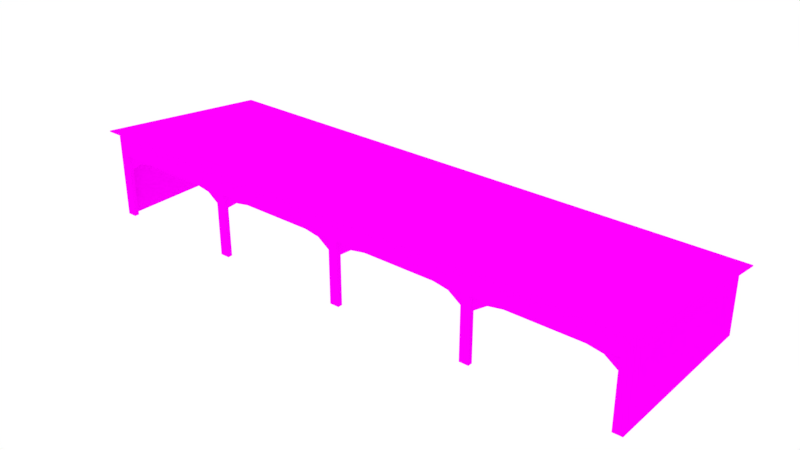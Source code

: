 # Source: Midlertidig_FlyHangar.blend  (saved by Blender 4.1.24; exported with 4.5.12 LTS)
import bpy
from mathutils import Matrix  # noqa: F401  (used for matrix-valued properties, if any)

bpy.ops.wm.read_factory_settings(use_empty=True)
scene = bpy.context.scene
scene.name = 'Scene'

# ---- collections
col_collection_1 = bpy.data.collections.new('Collection 1'); scene.collection.children.link(col_collection_1)

# ---- images (referenced by path relative to the original .blend; pixels are not part of the script)
import os
ASSET_DIR = os.environ.get("B2B_ASSET_DIR", "")  # directory of the original .blend (textures are referenced by path, not embedded)
HERE = os.path.dirname(os.path.abspath(__file__))  # packed textures are extracted next to this script under _unpacked/

def load_image(name, relpath, width, height, colorspace="sRGB"):
    """Load a texture the original file referenced (path relative to the .blend, or extracted next to this script)."""
    p = next((c for c in (os.path.join(HERE, relpath), os.path.join(ASSET_DIR, relpath)) if relpath and os.path.exists(c)), "")
    if p:
        img = bpy.data.images.load(p, check_existing=True)
        img.name = name
    else:  # same state as the original file: an image datablock whose file is absent (Cycles renders it pink)
        img = bpy.data.images.new(name, width, height)
        img.source = "FILE"
        img.filepath = "//" + (relpath or name)
    img.colorspace_settings.name = colorspace
    return img
img_farm_shed_01_d_psd = load_image('Farm Shed 01_d.psd', 'Farm Shed 01_d.psd', 1024, 1024, 'sRGB')

# ---- materials (node trees are filled in below, after node groups)
mat_farm_shed_01 = bpy.data.materials.new('Farm Shed 01')
mat_farm_shed_01.alpha_threshold = 0.0
mat_farm_shed_01.diffuse_color = (0.4609, 0.3477, 0.293, 1.0)
mat_farm_shed_01.roughness = 0.5

# ---- material node trees
mat_farm_shed_01.use_nodes = True; mat_farm_shed_01.node_tree.nodes.clear()
_N = mat_farm_shed_01.node_tree.nodes; _L = mat_farm_shed_01.node_tree.links
n0 = _N.new('ShaderNodeBsdfDiffuse'); n0.name = 'Diffuse BSDF'; n0.location = (60, 280)
n1 = _N.new('ShaderNodeOutputMaterial'); n1.name = 'Material Output'; n1.location = (320, 260)
n2 = _N.new('ShaderNodeTexImage'); n2.name = 'Image Texture'; n2.location = (-220, 260)
n2.width = 140
n2.image = img_farm_shed_01_d_psd
_L.new(n0.outputs[0], n1.inputs[0])
_L.new(n2.outputs[0], n0.inputs[0])
n1.is_active_output = True

# ---- world
world_world = bpy.data.worlds.new('World'); scene.world = world_world
world_world.use_nodes = True; world_world.node_tree.nodes.clear()
_N = world_world.node_tree.nodes; _L = world_world.node_tree.links
n0 = _N.new('ShaderNodeOutputWorld'); n0.name = 'World Output'; n0.location = (300, 300)
n1 = _N.new('ShaderNodeBackground'); n1.name = 'Background'; n1.location = (10, 300)
n1.inputs[0].default_value = (1.0, 1.0, 1.0, 1.0)
_L.new(n1.outputs[0], n0.inputs[0])
n0.is_active_output = True
world_world.color = (0.05088, 0.05088, 0.05088)
world_world.use_sun_shadow = False
world_world.sun_shadow_jitter_overblur = 0.0
world_world.cycles.sampling_method = 'MANUAL'

# ---- meshes
me_component_4_001 = bpy.data.meshes.new('Component#4.001')
me_component_4_001.from_pydata([(0.09506, -4.166, 4.442), (-0.2167, 4.351, 4.442), (-0.2167, -4.166, 4.442), (0.09506, 4.351, 4.442), (0.09506, 4.351, 4.242), (0.09506, -4.166, 4.242), (-0.2167, -4.166, 4.242), (-0.2167, 4.351, 4.242), (4.68, -4.166, 4.442), (4.369, 4.351, 4.442), (4.369, -4.166, 4.442), (4.68, 4.351, 4.442), (4.68, 4.351, 4.242), (4.68, -4.166, 4.242), (4.369, -4.166, 4.242), (4.369, 4.351, 4.242), (-4.49, -4.166, 4.442), (-4.802, 4.351, 4.442), (-4.802, -4.166, 4.442), (-4.49, 4.351, 4.442), (-4.49, 4.351, 4.242), (-4.49, -4.166, 4.242), (-4.802, -4.166, 4.242), (-4.802, 4.351, 4.242), (-8.954, -4.472, 4.442), (8.954, -4.233, 4.442), (8.954, -4.472, 4.442), (-8.954, -4.233, 4.442), (-8.954, -4.233, 0.0), (-8.954, -4.472, 0.0), (9.266, -4.472, 5.975), (8.954, -4.472, 0.0), (9.266, -4.472, 0.0), (-9.266, -4.472, 0.0), (-9.266, -4.472, 5.975), (-9.529, 4.744, 4.591), (9.529, 4.73, 4.519), (-9.529, 4.73, 4.519), (9.529, 4.744, 4.591), (8.954, -4.233, 0.0), (9.529, -4.716, 6.097), (-9.529, -4.73, 6.025), (9.529, -4.73, 6.025), (-9.529, -4.716, 6.097), (9.266, 4.472, 0.0), (9.266, 4.472, 4.569), (-9.266, 4.472, 4.569), (-9.266, 4.472, 0.0), (4.68, -4.166, 0.0), (4.369, -4.166, 0.0), (4.68, -4.404, 4.442), (4.369, -4.404, 0.0), (4.68, -4.404, 0.0), (4.369, -4.404, 4.442), (4.369, -4.285, 3.396), (3.904, -4.212, 4.079), (4.369, -4.212, 3.396), (3.904, -4.285, 4.079), (4.369, -4.285, 4.442), (2.921, -4.285, 4.442), (2.921, -4.212, 4.442), (8.954, -4.285, 3.396), (8.489, -4.212, 4.079), (8.954, -4.212, 3.396), (8.489, -4.285, 4.079), (8.954, -4.285, 4.442), (7.506, -4.285, 4.442), (7.506, -4.212, 4.442), (4.68, -4.285, 3.396), (5.145, -4.212, 4.079), (4.68, -4.212, 3.396), (5.145, -4.285, 4.079), (4.68, -4.285, 4.442), (6.128, -4.285, 4.442), (6.128, -4.212, 4.442), (-4.49, -4.166, 0.0), (-4.802, -4.166, 0.0), (-4.49, -4.404, 4.442), (-4.802, -4.404, 0.0), (-4.49, -4.404, 0.0), (-4.802, -4.404, 4.442), (-8.954, -4.285, 3.396), (-8.489, -4.212, 4.079), (-8.954, -4.212, 3.396), (-8.489, -4.285, 4.079), (-8.954, -4.285, 4.442), (-7.506, -4.285, 4.442), (-7.506, -4.212, 4.442), (-4.802, -4.285, 3.396), (-5.267, -4.212, 4.079), (-4.802, -4.212, 3.396), (-5.267, -4.285, 4.079), (-4.802, -4.285, 4.442), (-6.25, -4.285, 4.442), (-6.25, -4.212, 4.442), (-4.49, -4.285, 3.396), (-4.026, -4.212, 4.079), (-4.49, -4.212, 3.396), (-4.026, -4.285, 4.079), (-4.49, -4.285, 4.442), (-3.042, -4.285, 4.442), (-3.042, -4.212, 4.442), (0.09507, -4.166, 0.0), (-0.2167, -4.166, 0.0), (0.09507, -4.404, 4.442), (-0.2167, -4.404, 0.0), (0.09507, -4.404, 0.0), (-0.2167, -4.404, 4.442), (-0.2167, -4.285, 3.396), (-0.6813, -4.212, 4.079), (-0.2167, -4.212, 3.396), (-0.6813, -4.285, 4.079), (-0.2167, -4.285, 4.442), (-1.665, -4.285, 4.442), (-1.665, -4.212, 4.442), (0.09507, -4.285, 3.396), (0.5597, -4.212, 4.079), (0.09507, -4.212, 3.396), (0.5597, -4.285, 4.079), (0.09507, -4.285, 4.442), (1.543, -4.285, 4.442), (1.543, -4.212, 4.442), (9.144, 4.351, 0.0), (-9.144, 4.351, 4.442), (-9.144, 4.351, 0.0), (9.144, 4.351, 4.442), (-9.144, -4.233, 0.0), (-9.144, -4.233, 5.567), (9.144, -4.233, 0.0), (9.144, -4.233, 5.567)], [], [(1, 7, 6, 2), (24, 29, 28, 27), (12, 11, 8, 13), (0, 3, 1, 2), (9, 15, 14, 10), (12, 13, 14, 15), (20, 19, 16, 21), (8, 11, 9, 10), (17, 23, 22, 18), (20, 21, 22, 23), (62, 63, 61, 64), (16, 19, 17, 18), (55, 56, 54, 57), (46, 45, 44, 47), (30, 31, 32), (31, 30, 26), (41, 34, 30, 42), (24, 33, 29), (33, 24, 34), (51, 53, 10, 49), (4, 5, 6, 7), (46, 34, 30, 45), (34, 24, 26, 30), (35, 38, 36, 37), (40, 42, 36, 38), (45, 36, 42), (30, 45, 42), (45, 46, 37, 36), (41, 37, 34), (37, 46, 34), (30, 32, 44, 45), (86, 84, 82, 87), (125, 122, 128, 129), (62, 64, 66, 67), (55, 57, 59, 60), (10, 8, 48, 49), (50, 53, 51, 52), (50, 52, 48, 8), (37, 41, 43, 35), (54, 58, 57), (57, 58, 59), (35, 43, 40, 38), (69, 71, 68, 70), (61, 65, 64), (64, 65, 66), (125, 129, 127, 123), (78, 80, 18, 76), (68, 71, 72), (71, 73, 72), (116, 121, 120, 118), (81, 83, 82, 84), (18, 16, 75, 76), (77, 80, 78, 79), (77, 79, 75, 16), (88, 91, 89, 90), (81, 84, 85), (84, 86, 85), (69, 74, 73, 71), (93, 94, 89, 91), (88, 92, 91), (91, 92, 93), (95, 97, 96, 98), (100, 98, 96, 101), (95, 98, 99), (98, 100, 99), (105, 107, 2, 103), (108, 111, 109, 110), (2, 0, 102, 103), (104, 107, 105, 106), (104, 106, 102, 0), (113, 114, 109, 111), (108, 112, 111), (111, 112, 113), (116, 118, 115, 117), (123, 124, 122, 125), (115, 118, 119), (118, 120, 119), (24, 27, 25, 26), (4, 3, 0, 5), (33, 34, 46, 47), (126, 124, 123, 127), (40, 43, 41, 42), (31, 26, 25, 39)])
_uv = me_component_4_001.uv_layers.new(name='UVMap')
_uv.uv.foreach_set('vector', [0.768, 0.5194, 0.768, 0.5282, 0.01926, 0.5282, 0.01926, 0.5194, 0.7708, 0.5332, 0.006002, 0.5332, 0.006002, 0.5126, 0.7708, 0.5126, 0.7548, 0.583, 0.7548, 0.5918, 0.006022, 0.5918, 0.006022, 0.583, -13.82, 1.434, -13.82, 0.09303, -12.82, 0.09303, -12.82, 1.434, 0.7548, 0.5605, 0.7548, 0.5693, 0.006022, 0.5693, 0.006022, 0.5605, 0.7548, 0.583, 0.006022, 0.583, 0.006022, 0.5693, 0.7548, 0.5693, 0.7704, 0.5559, 0.7704, 0.5647, 0.02167, 0.5647, 0.02167, 0.5559, -13.83, 1.406, -13.83, 0.06513, -12.83, 0.06513, -12.83, 1.406, 0.7704, 0.5334, 0.7704, 0.5422, 0.02167, 0.5422, 0.02167, 0.5334, 0.7704, 0.5559, 0.02167, 0.5559, 0.02167, 0.5422, 0.7704, 0.5422, 2.967, 0.3171, 3.039, 0.2645, 3.048, 0.2676, 2.977, 0.3202, -13.81, 1.412, -13.81, 0.07055, -12.81, 0.07055, -12.81, 1.412, 1.045, 0.4537, 1.117, 0.401, 1.126, 0.4042, 1.055, 0.4568, -0.8986, 0.3786, -3.954, 0.3786, -3.954, 0.001987, -0.8986, 0.001987, 3.631, 0.4945, 3.579, 0.001987, 3.631, 0.001987, 3.579, 0.001987, 3.631, 0.4945, 3.579, 0.3681, -0.2483, 0.6343, -0.2279, 0.6442, 1.202, 0.6442, 1.223, 0.6343, 0.6272, 0.3681, 0.5758, 0.001987, 0.6272, 0.001987, 0.5758, 0.001987, 0.6272, 0.3681, 0.5758, 0.4945, 0.006002, 0.5621, 0.7708, 0.5621, 0.7708, 0.5826, 0.006002, 0.5826, 0.768, 0.5419, 0.01926, 0.5419, 0.01926, 0.5282, 0.768, 0.5282, -0.2279, 0.9894, -0.2279, 0.6442, 1.202, 0.6442, 1.202, 0.9894, 0.5758, 0.4945, 0.6272, 0.3681, 3.579, 0.3681, 3.631, 0.4945, -0.1998, 0.6403, 1.22, 0.6403, 1.22, 0.643, -0.1998, 0.643, 1.22, 0.9912, 1.214, 0.9912, 1.214, 0.6345, 1.22, 0.6344, 1.202, 0.9894, 1.223, 0.9994, 1.223, 0.6343, 1.202, 0.6442, 1.202, 0.9894, 1.223, 0.6343, 1.202, 0.9894, -0.2279, 0.9894, -0.2483, 0.9994, 1.223, 0.9994, -0.2483, 0.6343, -0.2483, 0.9994, -0.2279, 0.6442, -0.2483, 0.9994, -0.2279, 0.9894, -0.2279, 0.6442, 3.631, 0.4945, 3.631, 0.001987, 5.105, 0.001987, 5.105, 0.3786, 0.2311, 0.4847, 0.07972, 0.4568, 0.08362, 0.4515, 0.235, 0.4794, -4.612, 0.3681, -4.612, 0.001987, -3.197, 0.001987, -3.197, 0.4608, 2.973, 0.315, 2.977, 0.3202, 2.825, 0.3481, 2.821, 0.3429, 1.051, 0.4515, 1.055, 0.4568, 0.9033, 0.4847, 0.8994, 0.4794, 0.7708, 0.5063, 0.7708, 0.5332, 0.006002, 0.5332, 0.006002, 0.5063, 0.7708, 0.5353, 0.7708, 0.5621, 0.006002, 0.5621, 0.006002, 0.5353, 0.7708, 0.5353, 0.006002, 0.5353, 0.006002, 0.5147, 0.7708, 0.5147, -0.1944, 0.6345, -0.1944, 0.9912, -0.1998, 0.9911, -0.1998, 0.6344, 1.126, 0.4042, 1.126, 0.4847, 1.055, 0.4568, 1.055, 0.4568, 1.126, 0.4847, 0.9033, 0.4847, -0.1998, 0.6344, -0.1998, 0.9911, 1.22, 0.9912, 1.22, 0.6344, 2.675, 0.3171, 2.666, 0.3202, 2.594, 0.2676, 2.604, 0.2645, 3.048, 0.2676, 3.048, 0.3481, 2.977, 0.3202, 2.977, 0.3202, 3.048, 0.3481, 2.825, 0.3481, 1.22, 0.655, 1.22, 0.9912, -0.1998, 0.9911, -0.1998, 0.655, 0.006002, 0.5541, 0.7708, 0.5541, 0.7708, 0.5746, 0.006002, 0.5746, 2.594, 0.2676, 2.666, 0.3202, 2.594, 0.3481, 2.666, 0.3202, 2.817, 0.3481, 2.594, 0.3481, -5.109, 0.7055, -4.813, 0.7601, -4.82, 0.7704, -5.116, 0.7158, 0.008195, 0.4042, 0.01751, 0.401, 0.08904, 0.4537, 0.07972, 0.4568, 0.7708, 0.5063, 0.7708, 0.5332, 0.006002, 0.5332, 0.006002, 0.5063, 0.7708, 0.5273, 0.7708, 0.5541, 0.006002, 0.5541, 0.006002, 0.5273, 0.7708, 0.5273, 0.006002, 0.5273, 0.006002, 0.5067, 0.7708, 0.5067, 0.4618, 0.4042, 0.3903, 0.4568, 0.381, 0.4537, 0.4525, 0.401, 0.008195, 0.4042, 0.07972, 0.4568, 0.008195, 0.4847, 0.07972, 0.4568, 0.2311, 0.4847, 0.008195, 0.4847, 2.67, 0.315, 2.821, 0.3429, 2.817, 0.3481, 2.666, 0.3202, 0.2389, 0.4847, 0.235, 0.4794, 0.3864, 0.4515, 0.3903, 0.4568, 0.4618, 0.4042, 0.4618, 0.4847, 0.3903, 0.4568, 0.3903, 0.4568, 0.4618, 0.4847, 0.2389, 0.4847, 0.4462, 0.4042, 0.4555, 0.401, 0.5271, 0.4537, 0.5177, 0.4568, 0.6691, 0.4847, 0.5177, 0.4568, 0.5216, 0.4515, 0.673, 0.4794, 0.4462, 0.4042, 0.5177, 0.4568, 0.4462, 0.4847, 0.5177, 0.4568, 0.6691, 0.4847, 0.4462, 0.4847, 0.006002, 0.5805, 0.7708, 0.5805, 0.7708, 0.6011, 0.006002, 0.6011, 0.8998, 0.4042, 0.8283, 0.4568, 0.819, 0.4537, 0.8905, 0.401, 0.7708, 0.5063, 0.7708, 0.5332, 0.006002, 0.5332, 0.006002, 0.5063, 0.7708, 0.5537, 0.7708, 0.5805, 0.006002, 0.5805, 0.006002, 0.5537, 0.7708, 0.5537, 0.006002, 0.5537, 0.006002, 0.5332, 0.7708, 0.5332, 0.6769, 0.4847, 0.673, 0.4794, 0.8244, 0.4515, 0.8283, 0.4568, 0.8998, 0.4042, 0.8998, 0.4847, 0.8283, 0.4568, 0.8283, 0.4568, 0.8998, 0.4847, 0.6769, 0.4847, 0.7534, 0.4537, 0.7441, 0.4568, 0.6726, 0.4042, 0.6819, 0.401, 7.706, 0.3681, 7.706, 0.001987, 10.72, 0.001987, 10.72, 0.3681, 0.6726, 0.4042, 0.7441, 0.4568, 0.6726, 0.4847, 0.7441, 0.4568, 0.8955, 0.4847, 0.6726, 0.4847, 0.6272, 0.3681, 0.6275, 0.3453, 3.58, 0.3453, 3.579, 0.3681, 0.768, 0.5419, 0.768, 0.5507, 0.01926, 0.5507, 0.01926, 0.5419, 0.5758, 0.001987, 0.5758, 0.4945, -0.8986, 0.3786, -0.8986, 0.001987, 7.403, 0.001987, 8.819, 0.001987, 8.819, 0.3681, 7.403, 0.4608, 1.22, 0.9992, -0.1998, 0.9992, -0.1998, 0.9965, 1.22, 0.9965, 0.006002, 0.5332, 0.7708, 0.5332, 0.7708, 0.5537, 0.006002, 0.5537])
me_component_4_001.materials.append(mat_farm_shed_01)
me_component_4_001.use_remesh_preserve_volume = False
me_component_4_001.use_remesh_preserve_attributes = False
me_component_4_001.use_mirror_vertex_groups = False
me_component_4_001.update()

# ---- objects
ob_farm_shed_01 = bpy.data.objects.new('Farm Shed 01', me_component_4_001)

# ---- transforms, parenting, visibility, modifiers, constraints
ob_farm_shed_01.location = (0.03929, 2.723, 4.768e-07)
ob_farm_shed_01.scale = (4.093, 2.639, 1.968)
ob_farm_shed_01.lineart.crease_threshold = 0.0
_vg = ob_farm_shed_01.vertex_groups.new(name='Valv')
_vg = ob_farm_shed_01.vertex_groups.new(name='Pelare')

# ---- collection membership
col_collection_1.objects.link(ob_farm_shed_01)

# ---- scene / render settings (as saved in the file)
scene.frame_start = 1; scene.frame_end = 250; scene.frame_set(1)
scene.render.engine = 'CYCLES'
scene.render.dither_intensity = 0.0
scene.render.use_border = True
scene.render.border_min_x = 0.4316
scene.render.border_min_y = 0.04752
scene.render.border_max_x = 0.571
scene.render.border_max_y = 0.2828
scene.cycles.use_denoising = False
scene.cycles.samples = 128
scene.cycles.sampling_pattern = 'TABULATED_SOBOL'
scene.cycles.light_sampling_threshold = 0.0
scene.cycles.use_adaptive_sampling = False
scene.cycles.use_light_tree = False
scene.cycles.blur_glossy = 0.0
scene.cycles.sample_clamp_indirect = 0.0
scene.cycles.bake_type = 'NORMAL'
scene.eevee.ray_tracing_options.trace_max_roughness = 0.0
scene.view_settings.view_transform = 'Standard'
bpy.context.view_layer.update()

# ---- added for rendering (the .blend has no active camera): camera
cam_auto = bpy.data.cameras.new('AutoCamera')
cam_auto.lens = 50.0
cam_auto.sensor_width = 36.0
cam_auto.clip_end = 1344.2
ob_auto_camera = bpy.data.objects.new('AutoCamera', cam_auto)
scene.collection.objects.link(ob_auto_camera)
ob_auto_camera.location = (76.632, -89.1702, 67.2742)
ob_auto_camera.rotation_euler = (1.09748, -7.21219e-08, 0.694738)
scene.camera = ob_auto_camera
bpy.context.view_layer.update()
